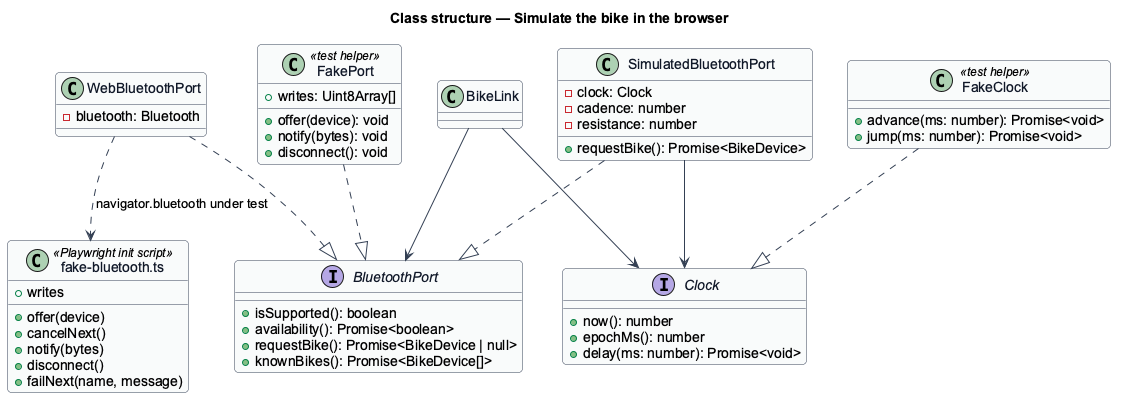

The diagram above was rendered by PlantUML. Its source (embedded in the PNG):
@startuml
skinparam backgroundColor #FFFFFF
skinparam shadowing false
skinparam roundcorner 8
skinparam defaultFontName Arial
skinparam ArrowColor #344054
skinparam class {
  BorderColor #344054
  FontColor #101828
  BackgroundColor #F9FAFB
}
title Class structure — Simulate the bike in the browser

interface BluetoothPort {
  +isSupported(): boolean
  +availability(): Promise<boolean>
  +requestBike(): Promise<BikeDevice | null>
  +knownBikes(): Promise<BikeDevice[]>
}
class WebBluetoothPort {
  -bluetooth: Bluetooth
}
class SimulatedBluetoothPort {
  -clock: Clock
  -cadence: number
  -resistance: number
  +requestBike(): Promise<BikeDevice>
}
class FakePort <<test helper>> {
  +offer(device): void
  +notify(bytes): void
  +disconnect(): void
  +writes: Uint8Array[]
}
interface Clock {
  +now(): number
  +epochMs(): number
  +delay(ms: number): Promise<void>
}
class FakeClock <<test helper>> {
  +advance(ms: number): Promise<void>
  +jump(ms: number): Promise<void>
}
class BikeLink
class "fake-bluetooth.ts" as fixture <<Playwright init script>> {
  +offer(device)
  +cancelNext()
  +notify(bytes)
  +disconnect()
  +failNext(name, message)
  +writes
}

WebBluetoothPort ..|> BluetoothPort
SimulatedBluetoothPort ..|> BluetoothPort
FakePort ..|> BluetoothPort
FakeClock ..|> Clock
SimulatedBluetoothPort --> Clock
BikeLink --> BluetoothPort
BikeLink --> Clock
WebBluetoothPort ..> fixture : navigator.bluetooth under test
@enduml